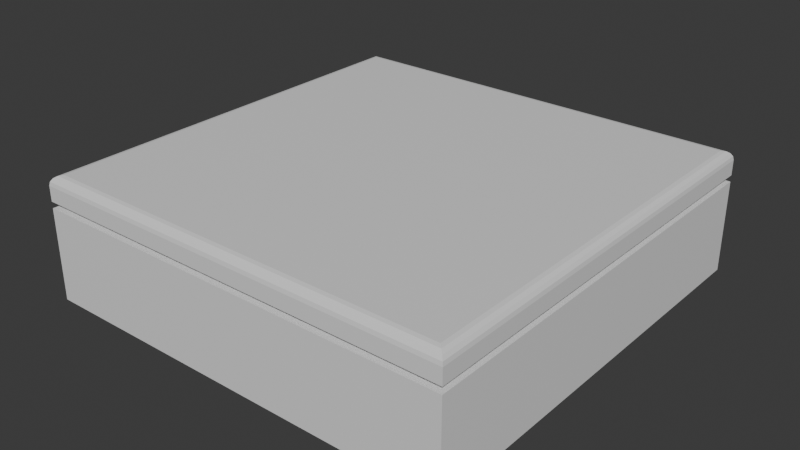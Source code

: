 # Source: meshes.blend  (saved by Blender 4.4.32; exported with 4.5.12 LTS)
import bpy
from mathutils import Matrix  # noqa: F401  (used for matrix-valued properties, if any)

bpy.ops.wm.read_factory_settings(use_empty=True)
scene = bpy.context.scene
scene.name = 'Scene'

# ---- collections
col_collection = bpy.data.collections.new('Collection'); scene.collection.children.link(col_collection)

# ---- materials (node trees are filled in below, after node groups)
mat_material = bpy.data.materials.new('Material')
mat_material.alpha_threshold = 0.0
mat_material.roughness = 0.5
mat_material.line_color = (0.0, 0.0, 0.0, 1.0)

# ---- material node trees
mat_material.use_nodes = True; mat_material.node_tree.nodes.clear()
_N = mat_material.node_tree.nodes; _L = mat_material.node_tree.links
n0 = _N.new('ShaderNodeOutputMaterial'); n0.name = 'Material Output'; n0.location = (300, 300)
n1 = _N.new('ShaderNodeBsdfPrincipled'); n1.name = 'Principled BSDF'; n1.location = (10, 300)
n1.inputs[3].default_value = 1.45
_L.new(n1.outputs[0], n0.inputs[0])
n0.is_active_output = True

# ---- world
world_world = bpy.data.worlds.new('World'); scene.world = world_world
world_world.use_nodes = True; world_world.node_tree.nodes.clear()
_N = world_world.node_tree.nodes; _L = world_world.node_tree.links
n0 = _N.new('ShaderNodeOutputWorld'); n0.name = 'World Output'; n0.location = (300, 300)
n1 = _N.new('ShaderNodeBackground'); n1.name = 'Background'; n1.location = (10, 300)
n1.inputs[0].default_value = (0.05088, 0.05088, 0.05088, 1.0)
_L.new(n1.outputs[0], n0.inputs[0])
n0.is_active_output = True
world_world.color = (0.05088, 0.05088, 0.05088)
world_world.sun_shadow_jitter_overblur = 0.0

# ---- meshes
me_cube = bpy.data.meshes.new('Cube')
me_cube.from_pydata([(1.0, 1.0, 0.4297), (1.0, 1.0, 0.0), (1.0, -1.0, 0.4297), (1.0, -1.0, 0.0), (-1.0, 1.0, 0.4297), (-1.0, 1.0, 0.0), (-1.0, -1.0, 0.4297), (-1.0, -1.0, 0.0), (1.0, -1.0, 0.46), (-1.0, -1.0, 0.46), (1.0, 1.0, 0.46), (-1.0, 1.0, 0.46), (0.9552, -0.9552, 0.4303), (-0.9552, -0.9552, 0.4303), (0.9552, 0.9552, 0.4303), (-0.9552, 0.9552, 0.4303), (0.9552, -0.9552, 0.4593), (-0.9552, -0.9552, 0.4593), (0.9552, 0.9552, 0.4593), (-0.9552, 0.9552, 0.4593), (1.0, -1.0, 0.5308), (0.955, -0.955, 0.5758), (0.9966, -0.9966, 0.548), (0.9868, -0.9868, 0.5626), (0.9722, -0.9722, 0.5723), (-0.955, -0.955, 0.5758), (-1.0, -1.0, 0.5308), (-0.9722, -0.9722, 0.5723), (-0.9868, -0.9868, 0.5626), (-0.9966, -0.9966, 0.548), (1.0, 1.0, 0.5308), (0.955, 0.955, 0.5758), (0.9966, 0.9966, 0.548), (0.9868, 0.9868, 0.5626), (0.9722, 0.9722, 0.5723), (-0.955, 0.955, 0.5758), (-1.0, 1.0, 0.5308), (-0.9722, 0.9722, 0.5723), (-0.9868, 0.9868, 0.5626), (-0.9966, 0.9966, 0.548)], [], [(0, 4, 15, 14), (3, 2, 6, 7), (7, 6, 4, 5), (5, 1, 3, 7), (1, 0, 2, 3), (5, 4, 0, 1), (10, 11, 36, 30), (8, 9, 17, 16), (9, 11, 19, 17), (2, 0, 14, 12), (8, 10, 30, 20), (31, 35, 25, 21), (11, 9, 26, 36), (14, 15, 19, 18), (13, 12, 16, 17), (15, 13, 17, 19), (12, 14, 18, 16), (6, 2, 12, 13), (11, 10, 18, 19), (10, 8, 16, 18), (4, 6, 13, 15), (21, 25, 27, 24), (24, 27, 28, 23), (23, 28, 29, 22), (22, 29, 26, 20), (31, 21, 24, 34), (34, 24, 23, 33), (33, 23, 22, 32), (32, 22, 20, 30), (25, 35, 37, 27), (27, 37, 38, 28), (28, 38, 39, 29), (29, 39, 36, 26), (35, 31, 34, 37), (37, 34, 33, 38), (38, 33, 32, 39), (39, 32, 30, 36), (9, 8, 20, 26)])
_uv = me_cube.uv_layers.new(name='UVMap')
_uv.uv.foreach_set('vector', [0.625, 0.5, 0.625, 0.25, 0.625, 0.25, 0.625, 0.5, 0.375, 0.75, 0.625, 0.75, 0.625, 1.0, 0.375, 1.0, 0.375, 0.0, 0.625, 0.0, 0.625, 0.25, 0.375, 0.25, 0.125, 0.5, 0.375, 0.5, 0.375, 0.75, 0.125, 0.75, 0.375, 0.5, 0.625, 0.5, 0.625, 0.75, 0.375, 0.75, 0.375, 0.25, 0.625, 0.25, 0.625, 0.5, 0.375, 0.5, 0.625, 0.5, 0.625, 0.25, 0.625, 0.25, 0.625, 0.5, 0.625, 0.75, 0.625, 1.0, 0.625, 1.0, 0.625, 0.75, 0.625, 0.0, 0.625, 0.25, 0.625, 0.25, 0.625, 0.0, 0.625, 0.75, 0.625, 0.5, 0.625, 0.5, 0.625, 0.75, 0.625, 0.75, 0.625, 0.5, 0.625, 0.5, 0.625, 0.75, 0.6306, 0.5056, 0.8694, 0.5056, 0.8694, 0.7444, 0.6306, 0.7444, 0.625, 0.25, 0.625, 0.0, 0.625, 0.0, 0.625, 0.25, 0.625, 0.5, 0.625, 0.25, 0.625, 0.25, 0.625, 0.5, 0.625, 1.0, 0.625, 0.75, 0.625, 0.75, 0.625, 1.0, 0.625, 0.25, 0.625, 0.0, 0.625, 0.0, 0.625, 0.25, 0.625, 0.75, 0.625, 0.5, 0.625, 0.5, 0.625, 0.75, 0.625, 1.0, 0.625, 0.75, 0.625, 0.75, 0.625, 1.0, 0.625, 0.25, 0.625, 0.5, 0.625, 0.5, 0.625, 0.25, 0.625, 0.5, 0.625, 0.75, 0.625, 0.75, 0.625, 0.5, 0.625, 0.25, 0.625, 0.0, 0.625, 0.0, 0.625, 0.25, 0.6306, 0.7444, 0.8694, 0.7444, 0.8715, 0.7465, 0.6285, 0.7465, 0.6285, 0.7465, 0.8715, 0.7465, 0.8734, 0.75, 0.6266, 0.75, 0.625, 0.7516, 0.625, 0.9984, 0.625, 0.9996, 0.625, 0.7504, 0.625, 0.7504, 0.625, 0.9996, 0.625, 1.0, 0.625, 0.75, 0.6306, 0.5056, 0.6306, 0.7444, 0.6285, 0.7465, 0.6285, 0.5035, 0.6285, 0.5035, 0.6285, 0.7465, 0.625, 0.7484, 0.625, 0.5016, 0.625, 0.5016, 0.625, 0.7484, 0.625, 0.7496, 0.625, 0.5004, 0.625, 0.5004, 0.625, 0.7496, 0.625, 0.75, 0.625, 0.5, 0.8694, 0.7444, 0.8694, 0.5056, 0.8715, 0.5035, 0.8715, 0.7465, 0.8715, 0.7465, 0.8715, 0.5035, 0.875, 0.5016, 0.875, 0.7484, 0.625, 0.001648, 0.625, 0.2484, 0.625, 0.2496, 0.625, 0.0004282, 0.625, 0.0004282, 0.625, 0.2496, 0.625, 0.25, 0.625, 0.0, 0.8694, 0.5056, 0.6306, 0.5056, 0.6285, 0.5035, 0.8715, 0.5035, 0.8715, 0.5035, 0.6285, 0.5035, 0.6266, 0.5, 0.8734, 0.5, 0.625, 0.2516, 0.625, 0.4984, 0.625, 0.4996, 0.625, 0.2504, 0.625, 0.2504, 0.625, 0.4996, 0.625, 0.5, 0.625, 0.25, 0.625, 1.0, 0.625, 0.75, 0.625, 0.75, 0.625, 1.0])
me_cube.materials.append(mat_material)
me_cube.use_mirror_vertex_groups = False
me_cube.update()

# ---- objects
ob_cube = bpy.data.objects.new('Cube', me_cube)

# ---- transforms, parenting, visibility, modifiers, constraints
ob_cube.location = (0.0, 0.0, 0.0)
ob_cube.lock_rotations_4d = False
ob_cube.empty_display_type = 'ARROWS'
ob_cube.lineart.crease_threshold = 0.0

# ---- collection membership
col_collection.objects.link(ob_cube)

# ---- scene / render settings (as saved in the file)
scene.frame_start = 1; scene.frame_end = 250; scene.frame_set(1)
scene.render.engine = 'BLENDER_EEVEE_NEXT'
bpy.context.view_layer.update()

# ---- added for rendering (the .blend has no active camera and no usable light): camera, sun
cam_auto = bpy.data.cameras.new('AutoCamera')
cam_auto.lens = 50.0
cam_auto.sensor_width = 36.0
cam_auto.clip_end = 1000.0
ob_auto_camera = bpy.data.objects.new('AutoCamera', cam_auto)
scene.collection.objects.link(ob_auto_camera)
ob_auto_camera.location = (2.6706, -3.20472, 2.42436)
ob_auto_camera.rotation_euler = (1.09748, -7.21219e-08, 0.694738)
scene.camera = ob_auto_camera
light_auto_sun = bpy.data.lights.new('AutoSun', 'SUN')
light_auto_sun.energy = 3.0
light_auto_sun.angle = 0.0523599
ob_auto_sun = bpy.data.objects.new('AutoSun', light_auto_sun)
scene.collection.objects.link(ob_auto_sun)
ob_auto_sun.rotation_euler = (0.872665, 0.174533, 0.523599)
bpy.context.view_layer.update()
